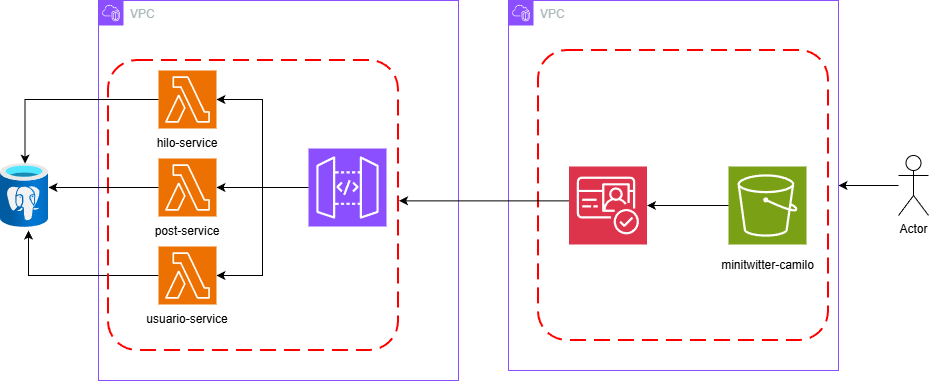

The diagram above was exported from draw.io. Its source (the exported page's mxGraphModel, read from the mxfile embedded in the PNG):
<mxGraphModel dx="2334" dy="666" grid="1" gridSize="10" guides="1" tooltips="1" connect="1" arrows="1" fold="1" page="1" pageScale="1" pageWidth="827" pageHeight="1169" math="0" shadow="0">
  <root>
    <mxCell id="0" />
    <mxCell id="1" parent="0" />
    <mxCell id="4rmcTR6FTZ8HUWVO5Kky-1" value="VPC" style="points=[[0,0],[0.25,0],[0.5,0],[0.75,0],[1,0],[1,0.25],[1,0.5],[1,0.75],[1,1],[0.75,1],[0.5,1],[0.25,1],[0,1],[0,0.75],[0,0.5],[0,0.25]];outlineConnect=0;gradientColor=none;html=1;whiteSpace=wrap;fontSize=12;fontStyle=0;container=1;pointerEvents=0;collapsible=0;recursiveResize=0;shape=mxgraph.aws4.group;grIcon=mxgraph.aws4.group_vpc2;strokeColor=#8C4FFF;fillColor=none;verticalAlign=top;align=left;spacingLeft=30;fontColor=#AAB7B8;dashed=0;" vertex="1" parent="1">
      <mxGeometry x="50" y="60" width="360" height="380" as="geometry" />
    </mxCell>
    <mxCell id="4rmcTR6FTZ8HUWVO5Kky-50" style="edgeStyle=orthogonalEdgeStyle;rounded=0;orthogonalLoop=1;jettySize=auto;html=1;" edge="1" parent="4rmcTR6FTZ8HUWVO5Kky-1" source="4rmcTR6FTZ8HUWVO5Kky-5">
      <mxGeometry relative="1" as="geometry">
        <mxPoint x="-70" y="230" as="targetPoint" />
      </mxGeometry>
    </mxCell>
    <mxCell id="4rmcTR6FTZ8HUWVO5Kky-5" value="" style="sketch=0;points=[[0,0,0],[0.25,0,0],[0.5,0,0],[0.75,0,0],[1,0,0],[0,1,0],[0.25,1,0],[0.5,1,0],[0.75,1,0],[1,1,0],[0,0.25,0],[0,0.5,0],[0,0.75,0],[1,0.25,0],[1,0.5,0],[1,0.75,0]];outlineConnect=0;fontColor=#232F3E;fillColor=#ED7100;strokeColor=#ffffff;dashed=0;verticalLabelPosition=bottom;verticalAlign=top;align=center;html=1;fontSize=12;fontStyle=0;aspect=fixed;shape=mxgraph.aws4.resourceIcon;resIcon=mxgraph.aws4.lambda;" vertex="1" parent="4rmcTR6FTZ8HUWVO5Kky-1">
      <mxGeometry x="60" y="246" width="58" height="58" as="geometry" />
    </mxCell>
    <mxCell id="4rmcTR6FTZ8HUWVO5Kky-7" value="" style="sketch=0;points=[[0,0,0],[0.25,0,0],[0.5,0,0],[0.75,0,0],[1,0,0],[0,1,0],[0.25,1,0],[0.5,1,0],[0.75,1,0],[1,1,0],[0,0.25,0],[0,0.5,0],[0,0.75,0],[1,0.25,0],[1,0.5,0],[1,0.75,0]];outlineConnect=0;fontColor=#232F3E;fillColor=#ED7100;strokeColor=#ffffff;dashed=0;verticalLabelPosition=bottom;verticalAlign=top;align=center;html=1;fontSize=12;fontStyle=0;aspect=fixed;shape=mxgraph.aws4.resourceIcon;resIcon=mxgraph.aws4.lambda;" vertex="1" parent="4rmcTR6FTZ8HUWVO5Kky-1">
      <mxGeometry x="60" y="70" width="58" height="58" as="geometry" />
    </mxCell>
    <mxCell id="4rmcTR6FTZ8HUWVO5Kky-6" value="" style="sketch=0;points=[[0,0,0],[0.25,0,0],[0.5,0,0],[0.75,0,0],[1,0,0],[0,1,0],[0.25,1,0],[0.5,1,0],[0.75,1,0],[1,1,0],[0,0.25,0],[0,0.5,0],[0,0.75,0],[1,0.25,0],[1,0.5,0],[1,0.75,0]];outlineConnect=0;fontColor=#232F3E;fillColor=#ED7100;strokeColor=#ffffff;dashed=0;verticalLabelPosition=bottom;verticalAlign=top;align=center;html=1;fontSize=12;fontStyle=0;aspect=fixed;shape=mxgraph.aws4.resourceIcon;resIcon=mxgraph.aws4.lambda;" vertex="1" parent="4rmcTR6FTZ8HUWVO5Kky-1">
      <mxGeometry x="60" y="158" width="58" height="58" as="geometry" />
    </mxCell>
    <mxCell id="4rmcTR6FTZ8HUWVO5Kky-16" style="edgeStyle=orthogonalEdgeStyle;rounded=0;orthogonalLoop=1;jettySize=auto;html=1;" edge="1" parent="4rmcTR6FTZ8HUWVO5Kky-1" source="4rmcTR6FTZ8HUWVO5Kky-8" target="4rmcTR6FTZ8HUWVO5Kky-6">
      <mxGeometry relative="1" as="geometry" />
    </mxCell>
    <mxCell id="4rmcTR6FTZ8HUWVO5Kky-8" value="" style="sketch=0;points=[[0,0,0],[0.25,0,0],[0.5,0,0],[0.75,0,0],[1,0,0],[0,1,0],[0.25,1,0],[0.5,1,0],[0.75,1,0],[1,1,0],[0,0.25,0],[0,0.5,0],[0,0.75,0],[1,0.25,0],[1,0.5,0],[1,0.75,0]];outlineConnect=0;fontColor=#232F3E;fillColor=#8C4FFF;strokeColor=#ffffff;dashed=0;verticalLabelPosition=bottom;verticalAlign=top;align=center;html=1;fontSize=12;fontStyle=0;aspect=fixed;shape=mxgraph.aws4.resourceIcon;resIcon=mxgraph.aws4.api_gateway;" vertex="1" parent="4rmcTR6FTZ8HUWVO5Kky-1">
      <mxGeometry x="210" y="148" width="78" height="78" as="geometry" />
    </mxCell>
    <mxCell id="4rmcTR6FTZ8HUWVO5Kky-11" value="usuario-service" style="text;html=1;whiteSpace=wrap;strokeColor=none;fillColor=none;align=center;verticalAlign=middle;rounded=0;" vertex="1" parent="4rmcTR6FTZ8HUWVO5Kky-1">
      <mxGeometry x="39" y="304" width="100" height="30" as="geometry" />
    </mxCell>
    <mxCell id="4rmcTR6FTZ8HUWVO5Kky-12" value="post-service" style="text;html=1;whiteSpace=wrap;strokeColor=none;fillColor=none;align=center;verticalAlign=middle;rounded=0;" vertex="1" parent="4rmcTR6FTZ8HUWVO5Kky-1">
      <mxGeometry x="39" y="216" width="100" height="30" as="geometry" />
    </mxCell>
    <mxCell id="4rmcTR6FTZ8HUWVO5Kky-13" value="hilo-service" style="text;html=1;whiteSpace=wrap;strokeColor=none;fillColor=none;align=center;verticalAlign=middle;rounded=0;" vertex="1" parent="4rmcTR6FTZ8HUWVO5Kky-1">
      <mxGeometry x="39" y="128" width="100" height="30" as="geometry" />
    </mxCell>
    <mxCell id="4rmcTR6FTZ8HUWVO5Kky-15" style="edgeStyle=orthogonalEdgeStyle;rounded=0;orthogonalLoop=1;jettySize=auto;html=1;entryX=1;entryY=0.5;entryDx=0;entryDy=0;entryPerimeter=0;" edge="1" parent="4rmcTR6FTZ8HUWVO5Kky-1" source="4rmcTR6FTZ8HUWVO5Kky-8" target="4rmcTR6FTZ8HUWVO5Kky-7">
      <mxGeometry relative="1" as="geometry" />
    </mxCell>
    <mxCell id="4rmcTR6FTZ8HUWVO5Kky-17" style="edgeStyle=orthogonalEdgeStyle;rounded=0;orthogonalLoop=1;jettySize=auto;html=1;entryX=1;entryY=0.5;entryDx=0;entryDy=0;entryPerimeter=0;" edge="1" parent="4rmcTR6FTZ8HUWVO5Kky-1" source="4rmcTR6FTZ8HUWVO5Kky-8" target="4rmcTR6FTZ8HUWVO5Kky-5">
      <mxGeometry relative="1" as="geometry" />
    </mxCell>
    <mxCell id="4rmcTR6FTZ8HUWVO5Kky-18" value="" style="rounded=1;arcSize=10;dashed=1;strokeColor=#ff0000;fillColor=none;gradientColor=none;dashPattern=8 4;strokeWidth=2;" vertex="1" parent="4rmcTR6FTZ8HUWVO5Kky-1">
      <mxGeometry x="10" y="60" width="290" height="290" as="geometry" />
    </mxCell>
    <mxCell id="4rmcTR6FTZ8HUWVO5Kky-44" style="edgeStyle=orthogonalEdgeStyle;rounded=0;orthogonalLoop=1;jettySize=auto;html=1;" edge="1" parent="1" source="4rmcTR6FTZ8HUWVO5Kky-10" target="4rmcTR6FTZ8HUWVO5Kky-35">
      <mxGeometry relative="1" as="geometry" />
    </mxCell>
    <mxCell id="4rmcTR6FTZ8HUWVO5Kky-10" value="Actor" style="shape=umlActor;verticalLabelPosition=bottom;verticalAlign=top;html=1;outlineConnect=0;" vertex="1" parent="1">
      <mxGeometry x="850" y="215" width="30" height="60" as="geometry" />
    </mxCell>
    <mxCell id="4rmcTR6FTZ8HUWVO5Kky-35" value="VPC" style="points=[[0,0],[0.25,0],[0.5,0],[0.75,0],[1,0],[1,0.25],[1,0.5],[1,0.75],[1,1],[0.75,1],[0.5,1],[0.25,1],[0,1],[0,0.75],[0,0.5],[0,0.25]];outlineConnect=0;gradientColor=none;html=1;whiteSpace=wrap;fontSize=12;fontStyle=0;container=1;pointerEvents=0;collapsible=0;recursiveResize=0;shape=mxgraph.aws4.group;grIcon=mxgraph.aws4.group_vpc2;strokeColor=#8C4FFF;fillColor=none;verticalAlign=top;align=left;spacingLeft=30;fontColor=#AAB7B8;dashed=0;" vertex="1" parent="1">
      <mxGeometry x="460" y="60" width="330" height="370" as="geometry" />
    </mxCell>
    <mxCell id="4rmcTR6FTZ8HUWVO5Kky-2" value="" style="sketch=0;points=[[0,0,0],[0.25,0,0],[0.5,0,0],[0.75,0,0],[1,0,0],[0,1,0],[0.25,1,0],[0.5,1,0],[0.75,1,0],[1,1,0],[0,0.25,0],[0,0.5,0],[0,0.75,0],[1,0.25,0],[1,0.5,0],[1,0.75,0]];outlineConnect=0;fontColor=#232F3E;fillColor=#7AA116;strokeColor=#ffffff;dashed=0;verticalLabelPosition=bottom;verticalAlign=top;align=center;html=1;fontSize=12;fontStyle=0;aspect=fixed;shape=mxgraph.aws4.resourceIcon;resIcon=mxgraph.aws4.s3;" vertex="1" parent="4rmcTR6FTZ8HUWVO5Kky-35">
      <mxGeometry x="220" y="166" width="78" height="78" as="geometry" />
    </mxCell>
    <mxCell id="4rmcTR6FTZ8HUWVO5Kky-9" value="" style="sketch=0;points=[[0,0,0],[0.25,0,0],[0.5,0,0],[0.75,0,0],[1,0,0],[0,1,0],[0.25,1,0],[0.5,1,0],[0.75,1,0],[1,1,0],[0,0.25,0],[0,0.5,0],[0,0.75,0],[1,0.25,0],[1,0.5,0],[1,0.75,0]];outlineConnect=0;fontColor=#232F3E;fillColor=#DD344C;strokeColor=#ffffff;dashed=0;verticalLabelPosition=bottom;verticalAlign=top;align=center;html=1;fontSize=12;fontStyle=0;aspect=fixed;shape=mxgraph.aws4.resourceIcon;resIcon=mxgraph.aws4.cognito;" vertex="1" parent="4rmcTR6FTZ8HUWVO5Kky-35">
      <mxGeometry x="60.5" y="166" width="78" height="78" as="geometry" />
    </mxCell>
    <mxCell id="4rmcTR6FTZ8HUWVO5Kky-41" style="edgeStyle=orthogonalEdgeStyle;rounded=0;orthogonalLoop=1;jettySize=auto;html=1;entryX=1;entryY=0.5;entryDx=0;entryDy=0;entryPerimeter=0;" edge="1" parent="4rmcTR6FTZ8HUWVO5Kky-35" source="4rmcTR6FTZ8HUWVO5Kky-2" target="4rmcTR6FTZ8HUWVO5Kky-9">
      <mxGeometry relative="1" as="geometry">
        <Array as="points">
          <mxPoint x="200" y="205" />
          <mxPoint x="200" y="205" />
        </Array>
      </mxGeometry>
    </mxCell>
    <mxCell id="4rmcTR6FTZ8HUWVO5Kky-45" value="minitwitter-camilo" style="text;html=1;whiteSpace=wrap;strokeColor=none;fillColor=none;align=center;verticalAlign=middle;rounded=0;" vertex="1" parent="4rmcTR6FTZ8HUWVO5Kky-35">
      <mxGeometry x="208.5" y="250" width="101" height="30" as="geometry" />
    </mxCell>
    <mxCell id="4rmcTR6FTZ8HUWVO5Kky-36" value="" style="rounded=1;arcSize=10;dashed=1;strokeColor=#ff0000;fillColor=none;gradientColor=none;dashPattern=8 4;strokeWidth=2;" vertex="1" parent="4rmcTR6FTZ8HUWVO5Kky-35">
      <mxGeometry x="30" y="50" width="290" height="290" as="geometry" />
    </mxCell>
    <mxCell id="4rmcTR6FTZ8HUWVO5Kky-46" style="edgeStyle=orthogonalEdgeStyle;rounded=0;orthogonalLoop=1;jettySize=auto;html=1;entryX=1.002;entryY=0.484;entryDx=0;entryDy=0;entryPerimeter=0;" edge="1" parent="1" source="4rmcTR6FTZ8HUWVO5Kky-9" target="4rmcTR6FTZ8HUWVO5Kky-18">
      <mxGeometry relative="1" as="geometry">
        <Array as="points">
          <mxPoint x="435" y="260" />
        </Array>
      </mxGeometry>
    </mxCell>
    <mxCell id="4rmcTR6FTZ8HUWVO5Kky-47" value="" style="image;aspect=fixed;html=1;points=[];align=center;fontSize=12;image=img/lib/azure2/databases/Azure_Database_PostgreSQL_Server.svg;" vertex="1" parent="1">
      <mxGeometry x="-48" y="223" width="48" height="64" as="geometry" />
    </mxCell>
    <mxCell id="4rmcTR6FTZ8HUWVO5Kky-48" style="edgeStyle=orthogonalEdgeStyle;rounded=0;orthogonalLoop=1;jettySize=auto;html=1;entryX=0.511;entryY=0.001;entryDx=0;entryDy=0;entryPerimeter=0;" edge="1" parent="1" source="4rmcTR6FTZ8HUWVO5Kky-7" target="4rmcTR6FTZ8HUWVO5Kky-47">
      <mxGeometry relative="1" as="geometry" />
    </mxCell>
    <mxCell id="4rmcTR6FTZ8HUWVO5Kky-49" style="edgeStyle=orthogonalEdgeStyle;rounded=0;orthogonalLoop=1;jettySize=auto;html=1;entryX=1;entryY=0.375;entryDx=0;entryDy=0;entryPerimeter=0;" edge="1" parent="1" source="4rmcTR6FTZ8HUWVO5Kky-6" target="4rmcTR6FTZ8HUWVO5Kky-47">
      <mxGeometry relative="1" as="geometry" />
    </mxCell>
  </root>
</mxGraphModel>